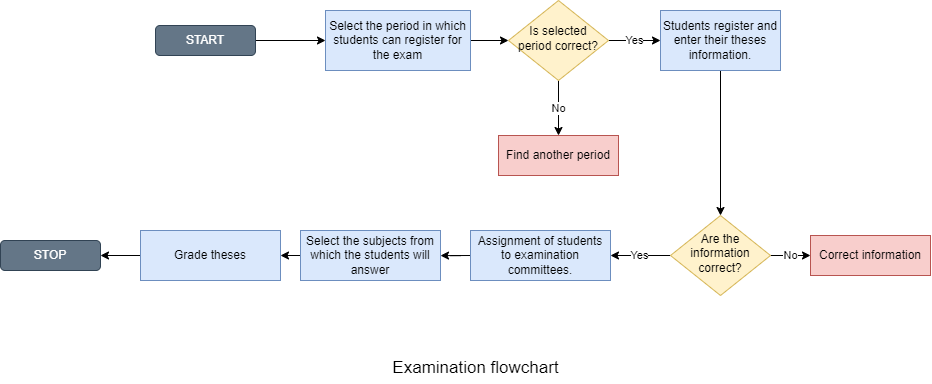

The diagram above was exported from draw.io. Its source (the exported page's mxGraphModel, read from the mxfile embedded in the PNG):
<mxGraphModel dx="1597" dy="862" grid="1" gridSize="10" guides="1" tooltips="1" connect="1" arrows="1" fold="1" page="1" pageScale="1" pageWidth="1150" pageHeight="500" math="0" shadow="0">
  <root>
    <mxCell id="WIyWlLk6GJQsqaUBKTNV-0" />
    <mxCell id="WIyWlLk6GJQsqaUBKTNV-1" parent="WIyWlLk6GJQsqaUBKTNV-0" />
    <mxCell id="0AkY4WIsNVM2wusvKKVW-73" style="edgeStyle=orthogonalEdgeStyle;rounded=0;orthogonalLoop=1;jettySize=auto;html=1;exitX=0;exitY=0.5;exitDx=0;exitDy=0;entryX=1;entryY=0.5;entryDx=0;entryDy=0;" edge="1" parent="WIyWlLk6GJQsqaUBKTNV-1" source="0AkY4WIsNVM2wusvKKVW-28" target="0AkY4WIsNVM2wusvKKVW-72">
      <mxGeometry relative="1" as="geometry" />
    </mxCell>
    <mxCell id="0AkY4WIsNVM2wusvKKVW-28" value="Select the subjects from which the students will answer" style="rounded=0;whiteSpace=wrap;html=1;fontSize=12;glass=0;strokeWidth=1;shadow=0;fillColor=#dae8fc;strokeColor=#6c8ebf;" vertex="1" parent="WIyWlLk6GJQsqaUBKTNV-1">
      <mxGeometry x="410" y="340" width="140" height="50" as="geometry" />
    </mxCell>
    <mxCell id="0AkY4WIsNVM2wusvKKVW-60" style="edgeStyle=orthogonalEdgeStyle;rounded=0;orthogonalLoop=1;jettySize=auto;html=1;exitX=1;exitY=0.5;exitDx=0;exitDy=0;entryX=0;entryY=0.5;entryDx=0;entryDy=0;" edge="1" parent="WIyWlLk6GJQsqaUBKTNV-1" source="0AkY4WIsNVM2wusvKKVW-39" target="0AkY4WIsNVM2wusvKKVW-42">
      <mxGeometry relative="1" as="geometry" />
    </mxCell>
    <mxCell id="0AkY4WIsNVM2wusvKKVW-39" value="Select the period in which students can register for the exam" style="rounded=0;whiteSpace=wrap;html=1;fillColor=#dae8fc;strokeColor=#6c8ebf;" vertex="1" parent="WIyWlLk6GJQsqaUBKTNV-1">
      <mxGeometry x="435" y="120" width="145" height="60" as="geometry" />
    </mxCell>
    <mxCell id="0AkY4WIsNVM2wusvKKVW-61" value="No" style="edgeStyle=orthogonalEdgeStyle;rounded=0;orthogonalLoop=1;jettySize=auto;html=1;exitX=0.5;exitY=1;exitDx=0;exitDy=0;entryX=0.5;entryY=0;entryDx=0;entryDy=0;" edge="1" parent="WIyWlLk6GJQsqaUBKTNV-1" source="0AkY4WIsNVM2wusvKKVW-42" target="0AkY4WIsNVM2wusvKKVW-43">
      <mxGeometry relative="1" as="geometry" />
    </mxCell>
    <mxCell id="0AkY4WIsNVM2wusvKKVW-62" value="Yes" style="edgeStyle=orthogonalEdgeStyle;rounded=0;orthogonalLoop=1;jettySize=auto;html=1;exitX=1;exitY=0.5;exitDx=0;exitDy=0;entryX=0;entryY=0.5;entryDx=0;entryDy=0;" edge="1" parent="WIyWlLk6GJQsqaUBKTNV-1" source="0AkY4WIsNVM2wusvKKVW-42" target="0AkY4WIsNVM2wusvKKVW-45">
      <mxGeometry relative="1" as="geometry" />
    </mxCell>
    <mxCell id="0AkY4WIsNVM2wusvKKVW-42" value="Is selected period correct?" style="rhombus;whiteSpace=wrap;html=1;shadow=0;fontFamily=Helvetica;fontSize=12;align=center;strokeWidth=1;spacing=6;spacingTop=-4;fillColor=#fff2cc;strokeColor=#d6b656;" vertex="1" parent="WIyWlLk6GJQsqaUBKTNV-1">
      <mxGeometry x="618" y="110" width="100" height="80" as="geometry" />
    </mxCell>
    <mxCell id="0AkY4WIsNVM2wusvKKVW-43" value="Find another period" style="rounded=0;whiteSpace=wrap;html=1;fontSize=12;glass=0;strokeWidth=1;shadow=0;fillColor=#f8cecc;strokeColor=#b85450;" vertex="1" parent="WIyWlLk6GJQsqaUBKTNV-1">
      <mxGeometry x="608" y="245" width="120" height="40" as="geometry" />
    </mxCell>
    <mxCell id="0AkY4WIsNVM2wusvKKVW-67" style="edgeStyle=orthogonalEdgeStyle;rounded=0;orthogonalLoop=1;jettySize=auto;html=1;exitX=0.5;exitY=1;exitDx=0;exitDy=0;" edge="1" parent="WIyWlLk6GJQsqaUBKTNV-1" source="0AkY4WIsNVM2wusvKKVW-45" target="0AkY4WIsNVM2wusvKKVW-48">
      <mxGeometry relative="1" as="geometry" />
    </mxCell>
    <mxCell id="0AkY4WIsNVM2wusvKKVW-45" value="Students register and enter their theses information." style="rounded=0;whiteSpace=wrap;html=1;fillColor=#dae8fc;strokeColor=#6c8ebf;" vertex="1" parent="WIyWlLk6GJQsqaUBKTNV-1">
      <mxGeometry x="770" y="120" width="120" height="60" as="geometry" />
    </mxCell>
    <mxCell id="0AkY4WIsNVM2wusvKKVW-65" value="No" style="edgeStyle=orthogonalEdgeStyle;rounded=0;orthogonalLoop=1;jettySize=auto;html=1;exitX=1;exitY=0.5;exitDx=0;exitDy=0;entryX=0;entryY=0.5;entryDx=0;entryDy=0;" edge="1" parent="WIyWlLk6GJQsqaUBKTNV-1" source="0AkY4WIsNVM2wusvKKVW-48" target="0AkY4WIsNVM2wusvKKVW-64">
      <mxGeometry relative="1" as="geometry" />
    </mxCell>
    <mxCell id="0AkY4WIsNVM2wusvKKVW-66" value="Yes" style="edgeStyle=orthogonalEdgeStyle;rounded=0;orthogonalLoop=1;jettySize=auto;html=1;exitX=0;exitY=0.5;exitDx=0;exitDy=0;entryX=1;entryY=0.5;entryDx=0;entryDy=0;" edge="1" parent="WIyWlLk6GJQsqaUBKTNV-1" source="0AkY4WIsNVM2wusvKKVW-48" target="0AkY4WIsNVM2wusvKKVW-56">
      <mxGeometry relative="1" as="geometry" />
    </mxCell>
    <mxCell id="0AkY4WIsNVM2wusvKKVW-48" value="Are the information correct?" style="rhombus;whiteSpace=wrap;html=1;shadow=0;fontFamily=Helvetica;fontSize=12;align=center;strokeWidth=1;spacing=6;spacingTop=-4;fillColor=#fff2cc;strokeColor=#d6b656;" vertex="1" parent="WIyWlLk6GJQsqaUBKTNV-1">
      <mxGeometry x="780" y="325" width="100" height="80" as="geometry" />
    </mxCell>
    <mxCell id="0AkY4WIsNVM2wusvKKVW-57" style="edgeStyle=orthogonalEdgeStyle;rounded=0;orthogonalLoop=1;jettySize=auto;html=1;exitX=1;exitY=0.5;exitDx=0;exitDy=0;entryX=0;entryY=0.5;entryDx=0;entryDy=0;" edge="1" parent="WIyWlLk6GJQsqaUBKTNV-1" source="0AkY4WIsNVM2wusvKKVW-51" target="0AkY4WIsNVM2wusvKKVW-39">
      <mxGeometry relative="1" as="geometry">
        <mxPoint x="109.99999999999977" y="150" as="targetPoint" />
      </mxGeometry>
    </mxCell>
    <mxCell id="0AkY4WIsNVM2wusvKKVW-51" value="START" style="rounded=1;whiteSpace=wrap;html=1;shadow=0;fillColor=#647687;strokeColor=#314354;fontColor=#ffffff;" vertex="1" parent="WIyWlLk6GJQsqaUBKTNV-1">
      <mxGeometry x="265" y="135" width="100" height="30" as="geometry" />
    </mxCell>
    <mxCell id="0AkY4WIsNVM2wusvKKVW-52" value="STOP" style="rounded=1;whiteSpace=wrap;html=1;shadow=0;fillColor=#647687;strokeColor=#314354;fontColor=#ffffff;" vertex="1" parent="WIyWlLk6GJQsqaUBKTNV-1">
      <mxGeometry x="110" y="350" width="100" height="30" as="geometry" />
    </mxCell>
    <mxCell id="0AkY4WIsNVM2wusvKKVW-53" value="&lt;font style=&quot;font-size: 17px;&quot;&gt;Examination flowchart&lt;/font&gt;" style="text;html=1;strokeColor=none;fillColor=none;align=center;verticalAlign=middle;whiteSpace=wrap;rounded=0;shadow=0;" vertex="1" parent="WIyWlLk6GJQsqaUBKTNV-1">
      <mxGeometry x="473" y="463" width="225" height="30" as="geometry" />
    </mxCell>
    <mxCell id="0AkY4WIsNVM2wusvKKVW-69" style="edgeStyle=orthogonalEdgeStyle;rounded=0;orthogonalLoop=1;jettySize=auto;html=1;exitX=0;exitY=0.5;exitDx=0;exitDy=0;" edge="1" parent="WIyWlLk6GJQsqaUBKTNV-1" source="0AkY4WIsNVM2wusvKKVW-56" target="0AkY4WIsNVM2wusvKKVW-28">
      <mxGeometry relative="1" as="geometry" />
    </mxCell>
    <mxCell id="0AkY4WIsNVM2wusvKKVW-56" value="Assignment of students to examination committees." style="rounded=0;whiteSpace=wrap;html=1;fontSize=12;glass=0;strokeWidth=1;shadow=0;fillColor=#dae8fc;strokeColor=#6c8ebf;" vertex="1" parent="WIyWlLk6GJQsqaUBKTNV-1">
      <mxGeometry x="580" y="340" width="140" height="50" as="geometry" />
    </mxCell>
    <mxCell id="0AkY4WIsNVM2wusvKKVW-64" value="Correct information" style="rounded=0;whiteSpace=wrap;html=1;fontSize=12;glass=0;strokeWidth=1;shadow=0;fillColor=#f8cecc;strokeColor=#b85450;" vertex="1" parent="WIyWlLk6GJQsqaUBKTNV-1">
      <mxGeometry x="920" y="345" width="120" height="40" as="geometry" />
    </mxCell>
    <mxCell id="0AkY4WIsNVM2wusvKKVW-74" style="edgeStyle=orthogonalEdgeStyle;rounded=0;orthogonalLoop=1;jettySize=auto;html=1;exitX=0;exitY=0.5;exitDx=0;exitDy=0;entryX=1;entryY=0.5;entryDx=0;entryDy=0;" edge="1" parent="WIyWlLk6GJQsqaUBKTNV-1" source="0AkY4WIsNVM2wusvKKVW-72" target="0AkY4WIsNVM2wusvKKVW-52">
      <mxGeometry relative="1" as="geometry" />
    </mxCell>
    <mxCell id="0AkY4WIsNVM2wusvKKVW-72" value="Grade theses" style="rounded=0;whiteSpace=wrap;html=1;fontSize=12;glass=0;strokeWidth=1;shadow=0;fillColor=#dae8fc;strokeColor=#6c8ebf;" vertex="1" parent="WIyWlLk6GJQsqaUBKTNV-1">
      <mxGeometry x="250" y="340" width="140" height="50" as="geometry" />
    </mxCell>
  </root>
</mxGraphModel>